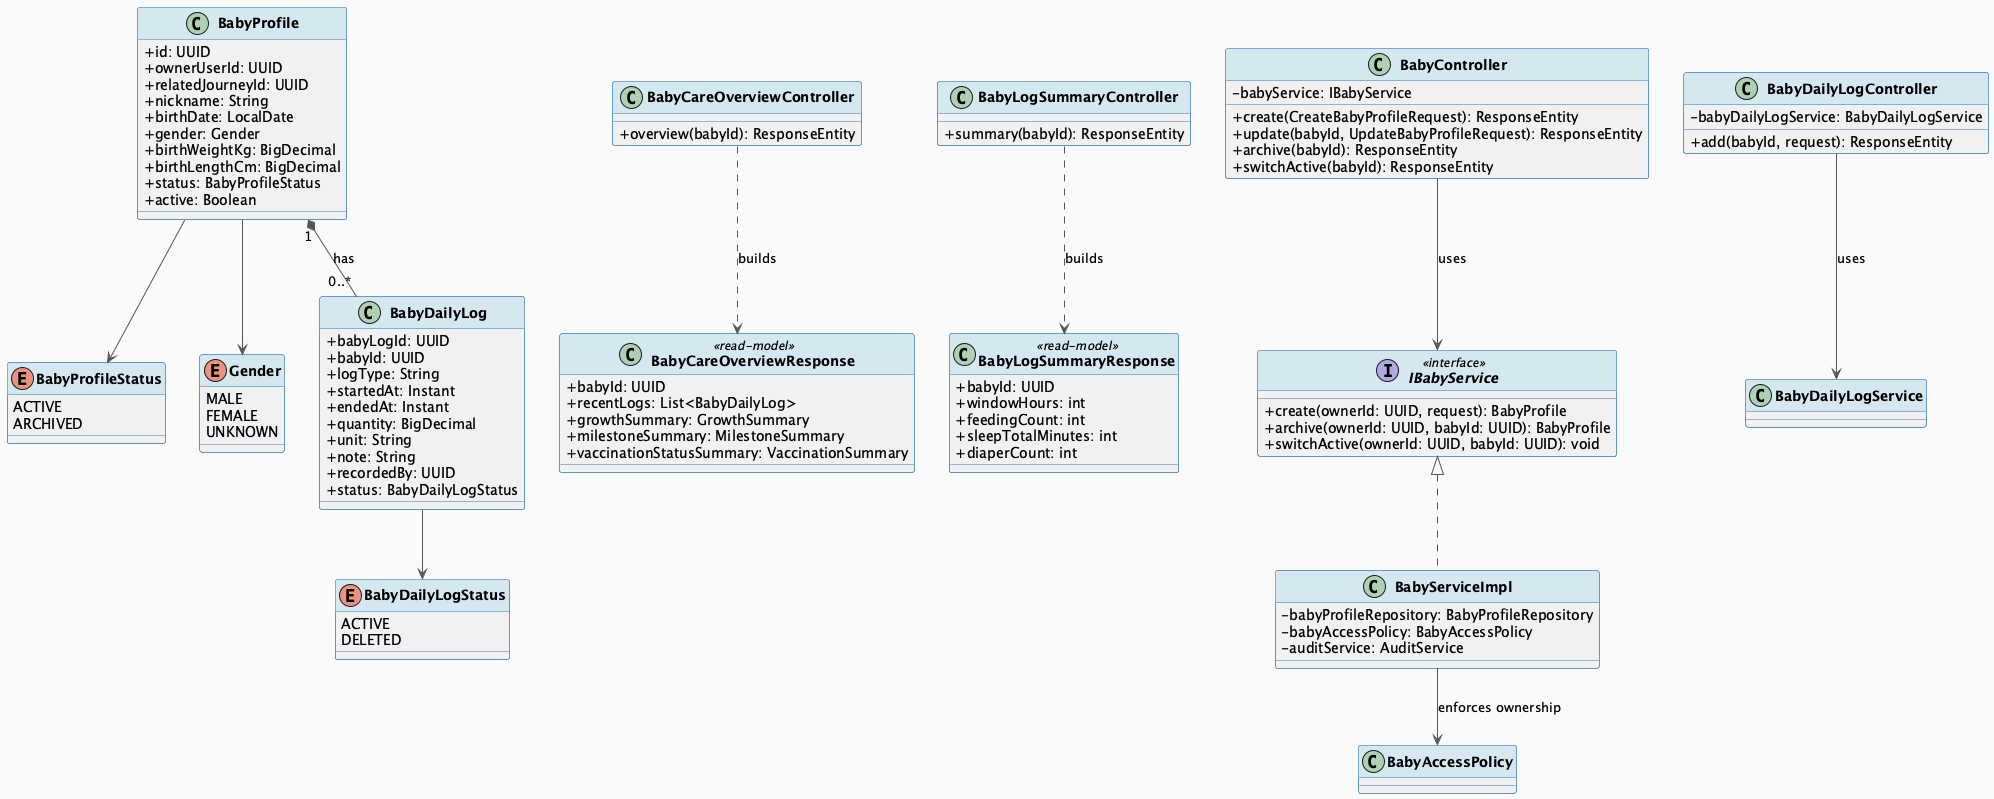

The diagram above was rendered by PlantUML. Its source (embedded in the PNG):
@startuml MF03_01_BabyProfile_ClassDiagram
skinparam classAttributeIconSize 0
skinparam classFontStyle bold
skinparam backgroundColor #FAFAFA
skinparam ArrowColor #555555
skinparam ClassBorderColor #2E75B6
skinparam ClassHeaderBackgroundColor #D5E8F0

class BabyProfile {
  + id: UUID
  + ownerUserId: UUID
  + relatedJourneyId: UUID
  + nickname: String
  + birthDate: LocalDate
  + gender: Gender
  + birthWeightKg: BigDecimal
  + birthLengthCm: BigDecimal
  + status: BabyProfileStatus
  + active: Boolean
}

enum BabyProfileStatus {
  ACTIVE
  ARCHIVED
}

enum Gender {
  MALE
  FEMALE
  UNKNOWN
}

class BabyDailyLog {
  + babyLogId: UUID
  + babyId: UUID
  + logType: String
  + startedAt: Instant
  + endedAt: Instant
  + quantity: BigDecimal
  + unit: String
  + note: String
  + recordedBy: UUID
  + status: BabyDailyLogStatus
}

enum BabyDailyLogStatus {
  ACTIVE
  DELETED
}

class BabyCareOverviewResponse <<read-model>> {
  + babyId: UUID
  + recentLogs: List<BabyDailyLog>
  + growthSummary: GrowthSummary
  + milestoneSummary: MilestoneSummary
  + vaccinationStatusSummary: VaccinationSummary
}

class BabyLogSummaryResponse <<read-model>> {
  + babyId: UUID
  + windowHours: int
  + feedingCount: int
  + sleepTotalMinutes: int
  + diaperCount: int
}

class BabyController {
  - babyService: IBabyService
  + create(CreateBabyProfileRequest): ResponseEntity
  + update(babyId, UpdateBabyProfileRequest): ResponseEntity
  + archive(babyId): ResponseEntity
  + switchActive(babyId): ResponseEntity
}

class BabyDailyLogController {
  - babyDailyLogService: BabyDailyLogService
  + add(babyId, request): ResponseEntity
}

class BabyCareOverviewController {
  + overview(babyId): ResponseEntity
}

class BabyLogSummaryController {
  + summary(babyId): ResponseEntity
}

interface IBabyService <<interface>> {
  + create(ownerId: UUID, request): BabyProfile
  + archive(ownerId: UUID, babyId: UUID): BabyProfile
  + switchActive(ownerId: UUID, babyId: UUID): void
}

class BabyServiceImpl implements IBabyService {
  - babyProfileRepository: BabyProfileRepository
  - babyAccessPolicy: BabyAccessPolicy
  - auditService: AuditService
}

BabyProfile --> BabyProfileStatus
BabyProfile --> Gender
BabyProfile "1" *-- "0..*" BabyDailyLog : has
BabyDailyLog --> BabyDailyLogStatus
BabyController --> IBabyService : uses
BabyDailyLogController --> BabyDailyLogService : uses
BabyServiceImpl --> BabyAccessPolicy : enforces ownership
BabyCareOverviewController ..> BabyCareOverviewResponse : builds
BabyLogSummaryController ..> BabyLogSummaryResponse : builds

@enduml